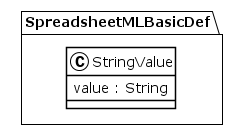

The diagram above was rendered by PlantUML. Its source (embedded in the PNG):
@startuml
!theme plain
package SpreadsheetMLBasicDef {
class StringValue {
	 value : String
}
}
@enduml